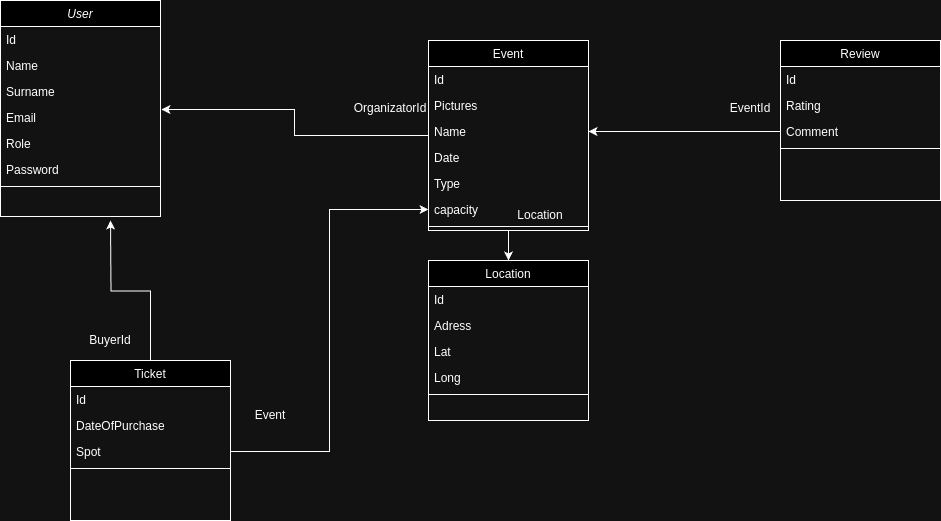

The diagram above was exported from draw.io. Its source (the exported page's mxGraphModel, read from the mxfile embedded in the PNG):
<mxGraphModel dx="1434" dy="759" grid="1" gridSize="10" guides="1" tooltips="1" connect="1" arrows="1" fold="1" page="1" pageScale="1" pageWidth="827" pageHeight="1169" math="0" shadow="0">
  <root>
    <mxCell id="WIyWlLk6GJQsqaUBKTNV-0" />
    <mxCell id="WIyWlLk6GJQsqaUBKTNV-1" parent="WIyWlLk6GJQsqaUBKTNV-0" />
    <mxCell id="zkfFHV4jXpPFQw0GAbJ--0" value="User" style="swimlane;fontStyle=2;align=center;verticalAlign=top;childLayout=stackLayout;horizontal=1;startSize=26;horizontalStack=0;resizeParent=1;resizeLast=0;collapsible=1;marginBottom=0;rounded=0;shadow=0;strokeWidth=1;" parent="WIyWlLk6GJQsqaUBKTNV-1" vertex="1">
      <mxGeometry x="80" y="80" width="160" height="216" as="geometry">
        <mxRectangle x="230" y="140" width="160" height="26" as="alternateBounds" />
      </mxGeometry>
    </mxCell>
    <mxCell id="zkfFHV4jXpPFQw0GAbJ--1" value="Id" style="text;align=left;verticalAlign=top;spacingLeft=4;spacingRight=4;overflow=hidden;rotatable=0;points=[[0,0.5],[1,0.5]];portConstraint=eastwest;" parent="zkfFHV4jXpPFQw0GAbJ--0" vertex="1">
      <mxGeometry y="26" width="160" height="26" as="geometry" />
    </mxCell>
    <mxCell id="zkfFHV4jXpPFQw0GAbJ--2" value="Name" style="text;align=left;verticalAlign=top;spacingLeft=4;spacingRight=4;overflow=hidden;rotatable=0;points=[[0,0.5],[1,0.5]];portConstraint=eastwest;rounded=0;shadow=0;html=0;" parent="zkfFHV4jXpPFQw0GAbJ--0" vertex="1">
      <mxGeometry y="52" width="160" height="26" as="geometry" />
    </mxCell>
    <mxCell id="zkfFHV4jXpPFQw0GAbJ--3" value="Surname" style="text;align=left;verticalAlign=top;spacingLeft=4;spacingRight=4;overflow=hidden;rotatable=0;points=[[0,0.5],[1,0.5]];portConstraint=eastwest;rounded=0;shadow=0;html=0;" parent="zkfFHV4jXpPFQw0GAbJ--0" vertex="1">
      <mxGeometry y="78" width="160" height="26" as="geometry" />
    </mxCell>
    <mxCell id="en1Qt2uzRb9XrxthsP1D-1" value="Email" style="text;align=left;verticalAlign=top;spacingLeft=4;spacingRight=4;overflow=hidden;rotatable=0;points=[[0,0.5],[1,0.5]];portConstraint=eastwest;rounded=0;shadow=0;html=0;" vertex="1" parent="zkfFHV4jXpPFQw0GAbJ--0">
      <mxGeometry y="104" width="160" height="26" as="geometry" />
    </mxCell>
    <mxCell id="en1Qt2uzRb9XrxthsP1D-2" value="Role" style="text;align=left;verticalAlign=top;spacingLeft=4;spacingRight=4;overflow=hidden;rotatable=0;points=[[0,0.5],[1,0.5]];portConstraint=eastwest;rounded=0;shadow=0;html=0;" vertex="1" parent="zkfFHV4jXpPFQw0GAbJ--0">
      <mxGeometry y="130" width="160" height="26" as="geometry" />
    </mxCell>
    <mxCell id="en1Qt2uzRb9XrxthsP1D-3" value="Password" style="text;align=left;verticalAlign=top;spacingLeft=4;spacingRight=4;overflow=hidden;rotatable=0;points=[[0,0.5],[1,0.5]];portConstraint=eastwest;rounded=0;shadow=0;html=0;" vertex="1" parent="zkfFHV4jXpPFQw0GAbJ--0">
      <mxGeometry y="156" width="160" height="26" as="geometry" />
    </mxCell>
    <mxCell id="zkfFHV4jXpPFQw0GAbJ--4" value="" style="line;html=1;strokeWidth=1;align=left;verticalAlign=middle;spacingTop=-1;spacingLeft=3;spacingRight=3;rotatable=0;labelPosition=right;points=[];portConstraint=eastwest;" parent="zkfFHV4jXpPFQw0GAbJ--0" vertex="1">
      <mxGeometry y="182" width="160" height="8" as="geometry" />
    </mxCell>
    <mxCell id="en1Qt2uzRb9XrxthsP1D-14" style="edgeStyle=orthogonalEdgeStyle;rounded=0;orthogonalLoop=1;jettySize=auto;html=1;entryX=0.5;entryY=0;entryDx=0;entryDy=0;" edge="1" parent="WIyWlLk6GJQsqaUBKTNV-1" source="zkfFHV4jXpPFQw0GAbJ--17" target="en1Qt2uzRb9XrxthsP1D-8">
      <mxGeometry relative="1" as="geometry" />
    </mxCell>
    <mxCell id="zkfFHV4jXpPFQw0GAbJ--17" value="Event" style="swimlane;fontStyle=0;align=center;verticalAlign=top;childLayout=stackLayout;horizontal=1;startSize=26;horizontalStack=0;resizeParent=1;resizeLast=0;collapsible=1;marginBottom=0;rounded=0;shadow=0;strokeWidth=1;" parent="WIyWlLk6GJQsqaUBKTNV-1" vertex="1">
      <mxGeometry x="508" y="120" width="160" height="190" as="geometry">
        <mxRectangle x="550" y="140" width="160" height="26" as="alternateBounds" />
      </mxGeometry>
    </mxCell>
    <mxCell id="en1Qt2uzRb9XrxthsP1D-45" value="Id" style="text;align=left;verticalAlign=top;spacingLeft=4;spacingRight=4;overflow=hidden;rotatable=0;points=[[0,0.5],[1,0.5]];portConstraint=eastwest;rounded=0;shadow=0;html=0;" vertex="1" parent="zkfFHV4jXpPFQw0GAbJ--17">
      <mxGeometry y="26" width="160" height="26" as="geometry" />
    </mxCell>
    <mxCell id="zkfFHV4jXpPFQw0GAbJ--18" value="Pictures" style="text;align=left;verticalAlign=top;spacingLeft=4;spacingRight=4;overflow=hidden;rotatable=0;points=[[0,0.5],[1,0.5]];portConstraint=eastwest;" parent="zkfFHV4jXpPFQw0GAbJ--17" vertex="1">
      <mxGeometry y="52" width="160" height="26" as="geometry" />
    </mxCell>
    <mxCell id="zkfFHV4jXpPFQw0GAbJ--19" value="Name" style="text;align=left;verticalAlign=top;spacingLeft=4;spacingRight=4;overflow=hidden;rotatable=0;points=[[0,0.5],[1,0.5]];portConstraint=eastwest;rounded=0;shadow=0;html=0;" parent="zkfFHV4jXpPFQw0GAbJ--17" vertex="1">
      <mxGeometry y="78" width="160" height="26" as="geometry" />
    </mxCell>
    <mxCell id="zkfFHV4jXpPFQw0GAbJ--20" value="Date" style="text;align=left;verticalAlign=top;spacingLeft=4;spacingRight=4;overflow=hidden;rotatable=0;points=[[0,0.5],[1,0.5]];portConstraint=eastwest;rounded=0;shadow=0;html=0;" parent="zkfFHV4jXpPFQw0GAbJ--17" vertex="1">
      <mxGeometry y="104" width="160" height="26" as="geometry" />
    </mxCell>
    <mxCell id="en1Qt2uzRb9XrxthsP1D-49" value="Type" style="text;align=left;verticalAlign=top;spacingLeft=4;spacingRight=4;overflow=hidden;rotatable=0;points=[[0,0.5],[1,0.5]];portConstraint=eastwest;rounded=0;shadow=0;html=0;" vertex="1" parent="zkfFHV4jXpPFQw0GAbJ--17">
      <mxGeometry y="130" width="160" height="26" as="geometry" />
    </mxCell>
    <mxCell id="zkfFHV4jXpPFQw0GAbJ--21" value="capacity" style="text;align=left;verticalAlign=top;spacingLeft=4;spacingRight=4;overflow=hidden;rotatable=0;points=[[0,0.5],[1,0.5]];portConstraint=eastwest;rounded=0;shadow=0;html=0;" parent="zkfFHV4jXpPFQw0GAbJ--17" vertex="1">
      <mxGeometry y="156" width="160" height="26" as="geometry" />
    </mxCell>
    <mxCell id="zkfFHV4jXpPFQw0GAbJ--23" value="" style="line;html=1;strokeWidth=1;align=left;verticalAlign=middle;spacingTop=-1;spacingLeft=3;spacingRight=3;rotatable=0;labelPosition=right;points=[];portConstraint=eastwest;" parent="zkfFHV4jXpPFQw0GAbJ--17" vertex="1">
      <mxGeometry y="182" width="160" height="8" as="geometry" />
    </mxCell>
    <mxCell id="en1Qt2uzRb9XrxthsP1D-8" value="Location" style="swimlane;fontStyle=0;align=center;verticalAlign=top;childLayout=stackLayout;horizontal=1;startSize=26;horizontalStack=0;resizeParent=1;resizeLast=0;collapsible=1;marginBottom=0;rounded=0;shadow=0;strokeWidth=1;" vertex="1" parent="WIyWlLk6GJQsqaUBKTNV-1">
      <mxGeometry x="508" y="340" width="160" height="160" as="geometry">
        <mxRectangle x="550" y="140" width="160" height="26" as="alternateBounds" />
      </mxGeometry>
    </mxCell>
    <mxCell id="en1Qt2uzRb9XrxthsP1D-46" value="Id" style="text;align=left;verticalAlign=top;spacingLeft=4;spacingRight=4;overflow=hidden;rotatable=0;points=[[0,0.5],[1,0.5]];portConstraint=eastwest;rounded=0;shadow=0;html=0;" vertex="1" parent="en1Qt2uzRb9XrxthsP1D-8">
      <mxGeometry y="26" width="160" height="26" as="geometry" />
    </mxCell>
    <mxCell id="en1Qt2uzRb9XrxthsP1D-9" value="Adress" style="text;align=left;verticalAlign=top;spacingLeft=4;spacingRight=4;overflow=hidden;rotatable=0;points=[[0,0.5],[1,0.5]];portConstraint=eastwest;" vertex="1" parent="en1Qt2uzRb9XrxthsP1D-8">
      <mxGeometry y="52" width="160" height="26" as="geometry" />
    </mxCell>
    <mxCell id="en1Qt2uzRb9XrxthsP1D-10" value="Lat" style="text;align=left;verticalAlign=top;spacingLeft=4;spacingRight=4;overflow=hidden;rotatable=0;points=[[0,0.5],[1,0.5]];portConstraint=eastwest;rounded=0;shadow=0;html=0;" vertex="1" parent="en1Qt2uzRb9XrxthsP1D-8">
      <mxGeometry y="78" width="160" height="26" as="geometry" />
    </mxCell>
    <mxCell id="en1Qt2uzRb9XrxthsP1D-11" value="Long" style="text;align=left;verticalAlign=top;spacingLeft=4;spacingRight=4;overflow=hidden;rotatable=0;points=[[0,0.5],[1,0.5]];portConstraint=eastwest;rounded=0;shadow=0;html=0;" vertex="1" parent="en1Qt2uzRb9XrxthsP1D-8">
      <mxGeometry y="104" width="160" height="26" as="geometry" />
    </mxCell>
    <mxCell id="en1Qt2uzRb9XrxthsP1D-13" value="" style="line;html=1;strokeWidth=1;align=left;verticalAlign=middle;spacingTop=-1;spacingLeft=3;spacingRight=3;rotatable=0;labelPosition=right;points=[];portConstraint=eastwest;" vertex="1" parent="en1Qt2uzRb9XrxthsP1D-8">
      <mxGeometry y="130" width="160" height="8" as="geometry" />
    </mxCell>
    <mxCell id="en1Qt2uzRb9XrxthsP1D-15" value="Location" style="text;html=1;align=center;verticalAlign=middle;whiteSpace=wrap;rounded=0;" vertex="1" parent="WIyWlLk6GJQsqaUBKTNV-1">
      <mxGeometry x="590" y="280" width="60" height="30" as="geometry" />
    </mxCell>
    <mxCell id="en1Qt2uzRb9XrxthsP1D-16" style="edgeStyle=orthogonalEdgeStyle;rounded=0;orthogonalLoop=1;jettySize=auto;html=1;entryX=1.006;entryY=0.192;entryDx=0;entryDy=0;entryPerimeter=0;" edge="1" parent="WIyWlLk6GJQsqaUBKTNV-1" source="zkfFHV4jXpPFQw0GAbJ--17" target="en1Qt2uzRb9XrxthsP1D-1">
      <mxGeometry relative="1" as="geometry" />
    </mxCell>
    <mxCell id="en1Qt2uzRb9XrxthsP1D-17" value="OrganizatorId" style="text;html=1;align=center;verticalAlign=middle;whiteSpace=wrap;rounded=0;" vertex="1" parent="WIyWlLk6GJQsqaUBKTNV-1">
      <mxGeometry x="440" y="173" width="60" height="30" as="geometry" />
    </mxCell>
    <mxCell id="en1Qt2uzRb9XrxthsP1D-25" style="edgeStyle=orthogonalEdgeStyle;rounded=0;orthogonalLoop=1;jettySize=auto;html=1;" edge="1" parent="WIyWlLk6GJQsqaUBKTNV-1" source="en1Qt2uzRb9XrxthsP1D-19">
      <mxGeometry relative="1" as="geometry">
        <mxPoint x="190" y="300" as="targetPoint" />
      </mxGeometry>
    </mxCell>
    <mxCell id="en1Qt2uzRb9XrxthsP1D-19" value="Ticket" style="swimlane;fontStyle=0;align=center;verticalAlign=top;childLayout=stackLayout;horizontal=1;startSize=26;horizontalStack=0;resizeParent=1;resizeLast=0;collapsible=1;marginBottom=0;rounded=0;shadow=0;strokeWidth=1;" vertex="1" parent="WIyWlLk6GJQsqaUBKTNV-1">
      <mxGeometry x="150" y="440" width="160" height="160" as="geometry">
        <mxRectangle x="550" y="140" width="160" height="26" as="alternateBounds" />
      </mxGeometry>
    </mxCell>
    <mxCell id="en1Qt2uzRb9XrxthsP1D-44" value="Id" style="text;align=left;verticalAlign=top;spacingLeft=4;spacingRight=4;overflow=hidden;rotatable=0;points=[[0,0.5],[1,0.5]];portConstraint=eastwest;rounded=0;shadow=0;html=0;" vertex="1" parent="en1Qt2uzRb9XrxthsP1D-19">
      <mxGeometry y="26" width="160" height="26" as="geometry" />
    </mxCell>
    <mxCell id="en1Qt2uzRb9XrxthsP1D-20" value="DateOfPurchase" style="text;align=left;verticalAlign=top;spacingLeft=4;spacingRight=4;overflow=hidden;rotatable=0;points=[[0,0.5],[1,0.5]];portConstraint=eastwest;" vertex="1" parent="en1Qt2uzRb9XrxthsP1D-19">
      <mxGeometry y="52" width="160" height="26" as="geometry" />
    </mxCell>
    <mxCell id="en1Qt2uzRb9XrxthsP1D-21" value="Spot" style="text;align=left;verticalAlign=top;spacingLeft=4;spacingRight=4;overflow=hidden;rotatable=0;points=[[0,0.5],[1,0.5]];portConstraint=eastwest;rounded=0;shadow=0;html=0;" vertex="1" parent="en1Qt2uzRb9XrxthsP1D-19">
      <mxGeometry y="78" width="160" height="26" as="geometry" />
    </mxCell>
    <mxCell id="en1Qt2uzRb9XrxthsP1D-24" value="" style="line;html=1;strokeWidth=1;align=left;verticalAlign=middle;spacingTop=-1;spacingLeft=3;spacingRight=3;rotatable=0;labelPosition=right;points=[];portConstraint=eastwest;" vertex="1" parent="en1Qt2uzRb9XrxthsP1D-19">
      <mxGeometry y="104" width="160" height="8" as="geometry" />
    </mxCell>
    <mxCell id="en1Qt2uzRb9XrxthsP1D-27" value="BuyerId" style="text;html=1;align=center;verticalAlign=middle;whiteSpace=wrap;rounded=0;" vertex="1" parent="WIyWlLk6GJQsqaUBKTNV-1">
      <mxGeometry x="160" y="405" width="60" height="30" as="geometry" />
    </mxCell>
    <mxCell id="en1Qt2uzRb9XrxthsP1D-30" style="edgeStyle=orthogonalEdgeStyle;rounded=0;orthogonalLoop=1;jettySize=auto;html=1;entryX=0;entryY=0.5;entryDx=0;entryDy=0;" edge="1" parent="WIyWlLk6GJQsqaUBKTNV-1" source="en1Qt2uzRb9XrxthsP1D-21" target="zkfFHV4jXpPFQw0GAbJ--21">
      <mxGeometry relative="1" as="geometry" />
    </mxCell>
    <mxCell id="en1Qt2uzRb9XrxthsP1D-31" value="Event" style="text;html=1;align=center;verticalAlign=middle;whiteSpace=wrap;rounded=0;" vertex="1" parent="WIyWlLk6GJQsqaUBKTNV-1">
      <mxGeometry x="320" y="480" width="60" height="30" as="geometry" />
    </mxCell>
    <mxCell id="en1Qt2uzRb9XrxthsP1D-32" value="Review" style="swimlane;fontStyle=0;align=center;verticalAlign=top;childLayout=stackLayout;horizontal=1;startSize=26;horizontalStack=0;resizeParent=1;resizeLast=0;collapsible=1;marginBottom=0;rounded=0;shadow=0;strokeWidth=1;" vertex="1" parent="WIyWlLk6GJQsqaUBKTNV-1">
      <mxGeometry x="860" y="120" width="160" height="160" as="geometry">
        <mxRectangle x="550" y="140" width="160" height="26" as="alternateBounds" />
      </mxGeometry>
    </mxCell>
    <mxCell id="en1Qt2uzRb9XrxthsP1D-33" value="Id" style="text;align=left;verticalAlign=top;spacingLeft=4;spacingRight=4;overflow=hidden;rotatable=0;points=[[0,0.5],[1,0.5]];portConstraint=eastwest;" vertex="1" parent="en1Qt2uzRb9XrxthsP1D-32">
      <mxGeometry y="26" width="160" height="26" as="geometry" />
    </mxCell>
    <mxCell id="en1Qt2uzRb9XrxthsP1D-34" value="Rating" style="text;align=left;verticalAlign=top;spacingLeft=4;spacingRight=4;overflow=hidden;rotatable=0;points=[[0,0.5],[1,0.5]];portConstraint=eastwest;rounded=0;shadow=0;html=0;" vertex="1" parent="en1Qt2uzRb9XrxthsP1D-32">
      <mxGeometry y="52" width="160" height="26" as="geometry" />
    </mxCell>
    <mxCell id="en1Qt2uzRb9XrxthsP1D-35" value="Comment" style="text;align=left;verticalAlign=top;spacingLeft=4;spacingRight=4;overflow=hidden;rotatable=0;points=[[0,0.5],[1,0.5]];portConstraint=eastwest;rounded=0;shadow=0;html=0;" vertex="1" parent="en1Qt2uzRb9XrxthsP1D-32">
      <mxGeometry y="78" width="160" height="26" as="geometry" />
    </mxCell>
    <mxCell id="en1Qt2uzRb9XrxthsP1D-37" value="" style="line;html=1;strokeWidth=1;align=left;verticalAlign=middle;spacingTop=-1;spacingLeft=3;spacingRight=3;rotatable=0;labelPosition=right;points=[];portConstraint=eastwest;" vertex="1" parent="en1Qt2uzRb9XrxthsP1D-32">
      <mxGeometry y="104" width="160" height="8" as="geometry" />
    </mxCell>
    <mxCell id="en1Qt2uzRb9XrxthsP1D-47" style="edgeStyle=orthogonalEdgeStyle;rounded=0;orthogonalLoop=1;jettySize=auto;html=1;entryX=1;entryY=0.5;entryDx=0;entryDy=0;" edge="1" parent="WIyWlLk6GJQsqaUBKTNV-1" source="en1Qt2uzRb9XrxthsP1D-35" target="zkfFHV4jXpPFQw0GAbJ--19">
      <mxGeometry relative="1" as="geometry" />
    </mxCell>
    <mxCell id="en1Qt2uzRb9XrxthsP1D-48" value="EventId" style="text;html=1;align=center;verticalAlign=middle;whiteSpace=wrap;rounded=0;" vertex="1" parent="WIyWlLk6GJQsqaUBKTNV-1">
      <mxGeometry x="800" y="173" width="60" height="30" as="geometry" />
    </mxCell>
  </root>
</mxGraphModel>